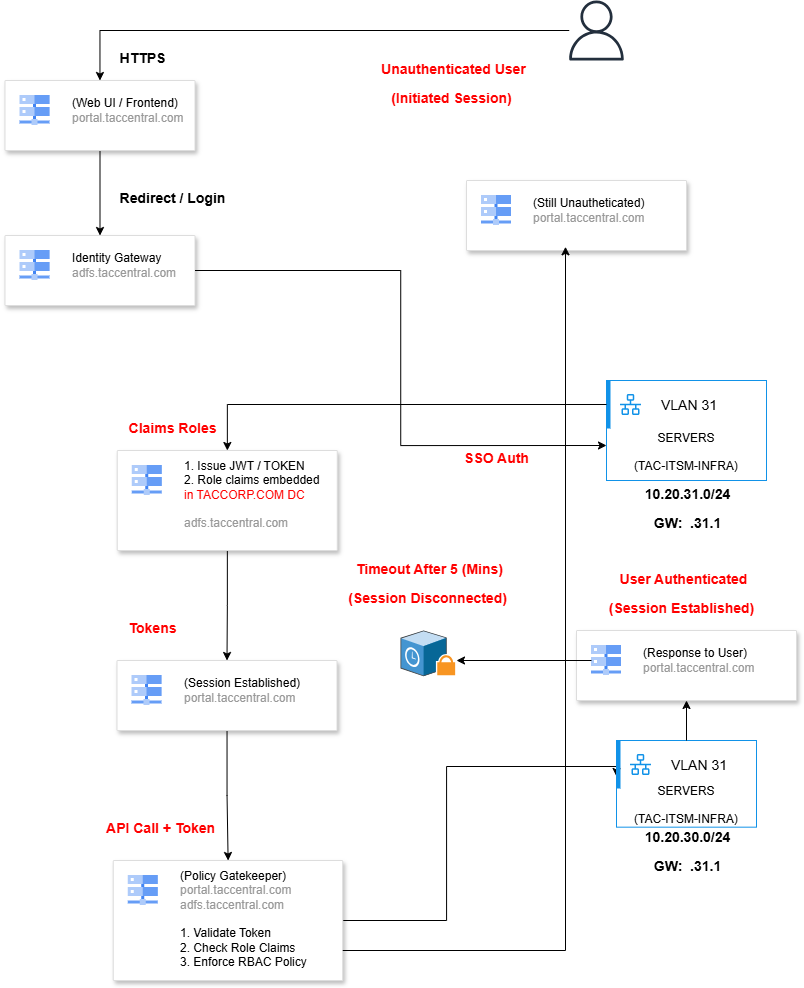

The diagram above was exported from draw.io. Its source (the exported page's mxGraphModel, read from the mxfile embedded in the PNG):
<mxGraphModel dx="1051" dy="1146" grid="1" gridSize="10" guides="1" tooltips="1" connect="1" arrows="1" fold="1" page="1" pageScale="1" pageWidth="827" pageHeight="1169" math="0" shadow="0">
  <root>
    <mxCell id="0" />
    <mxCell id="1" parent="0" />
    <mxCell id="O9KxV61MUfTcNZWqTas_-6" edge="1" parent="1" source="O9KxV61MUfTcNZWqTas_-1" style="edgeStyle=orthogonalEdgeStyle;rounded=0;orthogonalLoop=1;jettySize=auto;html=1;" target="O9KxV61MUfTcNZWqTas_-2">
      <mxGeometry relative="1" as="geometry" />
    </mxCell>
    <mxCell id="O9KxV61MUfTcNZWqTas_-1" parent="1" style="sketch=0;outlineConnect=0;fontColor=#232F3E;gradientColor=none;fillColor=#232F3D;strokeColor=none;dashed=0;verticalLabelPosition=bottom;verticalAlign=top;align=center;html=1;fontSize=12;fontStyle=0;aspect=fixed;pointerEvents=1;shape=mxgraph.aws4.user;" value="" vertex="1">
      <mxGeometry height="60" width="60" x="580" y="120" as="geometry" />
    </mxCell>
    <mxCell id="O9KxV61MUfTcNZWqTas_-12" edge="1" parent="1" source="O9KxV61MUfTcNZWqTas_-2" style="edgeStyle=orthogonalEdgeStyle;rounded=0;orthogonalLoop=1;jettySize=auto;html=1;entryX=0.5;entryY=0;entryDx=0;entryDy=0;" target="O9KxV61MUfTcNZWqTas_-10">
      <mxGeometry relative="1" as="geometry" />
    </mxCell>
    <mxCell id="O9KxV61MUfTcNZWqTas_-2" parent="1" style="fillColor=#ffffff;strokeColor=#dddddd;shadow=1;strokeWidth=1;rounded=1;absoluteArcSize=1;arcSize=2;" value="" vertex="1">
      <mxGeometry height="70" width="190" x="18.5" y="200" as="geometry" />
    </mxCell>
    <mxCell id="O9KxV61MUfTcNZWqTas_-3" parent="O9KxV61MUfTcNZWqTas_-2" style="editableCssRules=.*;html=1;fontColor=#999999;shape=image;verticalLabelPosition=middle;verticalAlign=middle;labelPosition=right;align=left;spacingLeft=20;part=1;points=[];imageAspect=0;image=data:image/svg+xml,(base64 omitted: 828 chars);" value="&lt;font style=&quot;color: light-dark(rgb(0, 0, 0), rgb(255, 0, 0));&quot;&gt;(Web UI / Frontend)&lt;/font&gt;&lt;div&gt;portal.taccentral.com&lt;/div&gt;" vertex="1">
      <mxGeometry height="30" relative="1" width="30" as="geometry">
        <mxPoint x="15" y="15" as="offset" />
      </mxGeometry>
    </mxCell>
    <mxCell id="O9KxV61MUfTcNZWqTas_-10" parent="1" style="fillColor=#ffffff;strokeColor=#dddddd;shadow=1;strokeWidth=1;rounded=1;absoluteArcSize=1;arcSize=2;" value="" vertex="1">
      <mxGeometry height="70" width="190" x="18.5" y="355" as="geometry" />
    </mxCell>
    <mxCell id="O9KxV61MUfTcNZWqTas_-11" parent="O9KxV61MUfTcNZWqTas_-10" style="editableCssRules=.*;html=1;fontColor=#999999;shape=image;verticalLabelPosition=middle;verticalAlign=middle;labelPosition=right;align=left;spacingLeft=20;part=1;points=[];imageAspect=0;image=data:image/svg+xml,(base64 omitted: 828 chars);" value="&lt;font style=&quot;&quot;&gt;&lt;font style=&quot;color: light-dark(rgb(0, 0, 0), rgb(255, 0, 0));&quot;&gt;Identity Gateway&lt;/font&gt;&lt;br&gt;&lt;/font&gt;adfs.taccentral.com" vertex="1">
      <mxGeometry height="30" relative="1" width="30" as="geometry">
        <mxPoint x="15" y="15" as="offset" />
      </mxGeometry>
    </mxCell>
    <mxCell id="O9KxV61MUfTcNZWqTas_-13" parent="1" style="text;strokeColor=none;fillColor=none;html=1;fontSize=24;fontStyle=1;verticalAlign=middle;align=center;" value="&lt;font style=&quot;color: light-dark(rgb(255, 0, 0), rgb(41, 83, 255));&quot;&gt;&lt;span style=&quot;font-size: 14px;&quot;&gt;&amp;nbsp;Unauthenticated User&lt;/span&gt;&lt;/font&gt;&lt;br&gt;&lt;div&gt;&lt;font style=&quot;color: light-dark(rgb(255, 0, 0), rgb(255, 0, 0));&quot;&gt;&lt;span style=&quot;font-size: 14px;&quot;&gt;(Initiated Session)&lt;/span&gt;&lt;/font&gt;&lt;/div&gt;" vertex="1">
      <mxGeometry height="60" width="170" x="380" y="170" as="geometry" />
    </mxCell>
    <mxCell id="O9KxV61MUfTcNZWqTas_-14" parent="1" style="text;strokeColor=none;fillColor=none;html=1;fontSize=24;fontStyle=1;verticalAlign=middle;align=center;" value="&lt;font style=&quot;color: light-dark(rgb(0, 0, 0), rgb(255, 0, 0));&quot;&gt;&lt;br&gt;&lt;/font&gt;&lt;div&gt;&lt;font style=&quot;color: light-dark(rgb(0, 0, 0), rgb(255, 0, 0));&quot;&gt;&lt;span style=&quot;font-size: 14px;&quot;&gt;HTTPS&lt;/span&gt;&lt;/font&gt;&lt;/div&gt;" vertex="1">
      <mxGeometry height="20" width="191" x="60" y="150" as="geometry" />
    </mxCell>
    <mxCell id="O9KxV61MUfTcNZWqTas_-15" parent="1" style="text;strokeColor=none;fillColor=none;html=1;fontSize=24;fontStyle=1;verticalAlign=middle;align=center;" value="&lt;font style=&quot;color: light-dark(rgb(0, 0, 0), rgb(255, 0, 0));&quot;&gt;&lt;br&gt;&lt;/font&gt;&lt;div&gt;&lt;font style=&quot;color: light-dark(rgb(0, 0, 0), rgb(255, 0, 0));&quot;&gt;&lt;span style=&quot;font-size: 14px;&quot;&gt;Redirect / Login&lt;/span&gt;&lt;/font&gt;&lt;/div&gt;" vertex="1">
      <mxGeometry height="20" width="191" x="90" y="290" as="geometry" />
    </mxCell>
    <mxCell id="O9KxV61MUfTcNZWqTas_-43" connectable="0" parent="1" style="group" value="" vertex="1">
      <mxGeometry height="240" width="160" x="620" y="500" as="geometry" />
    </mxCell>
    <mxCell id="O9KxV61MUfTcNZWqTas_-25" parent="O9KxV61MUfTcNZWqTas_-43" style="container=1;collapsible=0;expand=0;recursiveResize=0;html=1;whiteSpace=wrap;strokeColor=#1192E8;fillColor=none;strokeWidth=1" value="&lt;div&gt;&lt;br&gt;&lt;/div&gt;&lt;div&gt;&lt;br&gt;&lt;/div&gt;&lt;div&gt;&lt;br&gt;&lt;/div&gt;SERVERS&lt;div&gt;&lt;br&gt;&lt;div&gt;(TAC-ITSM-INFRA)&lt;/div&gt;&lt;/div&gt;" vertex="1">
      <mxGeometry height="100" width="160" as="geometry" />
    </mxCell>
    <mxCell id="O9KxV61MUfTcNZWqTas_-26" parent="O9KxV61MUfTcNZWqTas_-25" style="shape=rect;fillColor=none;aspect=fixed;resizable=0;labelPosition=right;verticalLabelPosition=middle;align=left;verticalAlign=middle;strokeColor=none;part=1;spacingLeft=5;fontSize=14;" value="VLAN 31" vertex="1">
      <mxGeometry height="48" relative="1" width="48" as="geometry" />
    </mxCell>
    <mxCell id="O9KxV61MUfTcNZWqTas_-27" parent="O9KxV61MUfTcNZWqTas_-26" style="fillColor=#1192E8;shape=mxgraph.ibm_cloud.vlan;strokeColor=none;dashed=0;outlineConnect=0;html=1;labelPosition=center;verticalLabelPosition=bottom;verticalAlign=top;part=1;movable=0;resizable=0;rotatable=0;" value="" vertex="1">
      <mxGeometry height="24" relative="1" width="24" as="geometry">
        <mxPoint x="12" y="12" as="offset" />
      </mxGeometry>
    </mxCell>
    <mxCell id="O9KxV61MUfTcNZWqTas_-28" parent="O9KxV61MUfTcNZWqTas_-25" style="shape=rect;fillColor=#1192E8;aspect=fixed;resizable=0;labelPosition=right;verticalLabelPosition=middle;align=left;verticalAlign=middle;strokeColor=none;part=1;spacingLeft=5;fontSize=14;" value="" vertex="1">
      <mxGeometry height="48" relative="1" width="4" as="geometry" />
    </mxCell>
    <mxCell id="O9KxV61MUfTcNZWqTas_-40" parent="O9KxV61MUfTcNZWqTas_-43" style="text;strokeColor=none;fillColor=none;html=1;fontSize=24;fontStyle=1;verticalAlign=middle;align=center;" value="&lt;font style=&quot;font-size: 14px; color: light-dark(rgb(0, 0, 0), rgb(255, 0, 0));&quot;&gt;10.20.31.0/24&lt;/font&gt;&lt;div&gt;&lt;font style=&quot;font-size: 14px; color: light-dark(rgb(0, 0, 0), rgb(255, 0, 0));&quot;&gt;GW:&amp;nbsp; .31.1&lt;/font&gt;&lt;/div&gt;" vertex="1">
      <mxGeometry height="50" width="140" x="10.829999999999927" y="100" as="geometry" />
    </mxCell>
    <mxCell id="oOmU98uBD0wlyi6tH65b-3" parent="O9KxV61MUfTcNZWqTas_-43" style="text;strokeColor=none;fillColor=none;html=1;fontSize=24;fontStyle=1;verticalAlign=middle;align=center;" value="&lt;font style=&quot;color: light-dark(rgb(255, 0, 0), rgb(41, 83, 255));&quot;&gt;&lt;span style=&quot;font-size: 14px;&quot;&gt;&amp;nbsp;User Authenticated&lt;/span&gt;&lt;/font&gt;&lt;br&gt;&lt;div&gt;&lt;font style=&quot;color: light-dark(rgb(255, 0, 0), rgb(255, 0, 0));&quot;&gt;&lt;span style=&quot;font-size: 14px;&quot;&gt;(Session Established)&lt;/span&gt;&lt;/font&gt;&lt;/div&gt;" vertex="1">
      <mxGeometry height="60" width="170" x="-10" y="180" as="geometry" />
    </mxCell>
    <mxCell id="O9KxV61MUfTcNZWqTas_-44" edge="1" parent="1" source="O9KxV61MUfTcNZWqTas_-10" style="edgeStyle=orthogonalEdgeStyle;rounded=0;orthogonalLoop=1;jettySize=auto;html=1;entryX=0;entryY=0.65;entryDx=0;entryDy=0;entryPerimeter=0;" target="O9KxV61MUfTcNZWqTas_-25">
      <mxGeometry relative="1" as="geometry" />
    </mxCell>
    <mxCell id="O9KxV61MUfTcNZWqTas_-45" parent="1" style="text;strokeColor=none;fillColor=none;html=1;fontSize=24;fontStyle=1;verticalAlign=middle;align=center;" value="&lt;font style=&quot;color: light-dark(rgb(255, 0, 0), rgb(255, 0, 0));&quot;&gt;&lt;br&gt;&lt;/font&gt;&lt;div&gt;&lt;font style=&quot;color: light-dark(rgb(255, 0, 0), rgb(255, 0, 0));&quot;&gt;&lt;span style=&quot;font-size: 14px;&quot;&gt;SSO Auth&lt;/span&gt;&lt;/font&gt;&lt;/div&gt;" vertex="1">
      <mxGeometry height="20" width="191" x="414" y="550" as="geometry" />
    </mxCell>
    <mxCell id="oOmU98uBD0wlyi6tH65b-5" edge="1" parent="1" source="O9KxV61MUfTcNZWqTas_-46" style="edgeStyle=orthogonalEdgeStyle;rounded=0;orthogonalLoop=1;jettySize=auto;html=1;entryX=0.5;entryY=0;entryDx=0;entryDy=0;" target="O9KxV61MUfTcNZWqTas_-53">
      <mxGeometry relative="1" as="geometry" />
    </mxCell>
    <mxCell id="O9KxV61MUfTcNZWqTas_-46" parent="1" style="fillColor=#ffffff;strokeColor=#dddddd;shadow=1;strokeWidth=1;rounded=1;absoluteArcSize=1;arcSize=2;" value="" vertex="1">
      <mxGeometry height="100" width="220" x="130.75" y="570" as="geometry" />
    </mxCell>
    <mxCell id="O9KxV61MUfTcNZWqTas_-47" parent="O9KxV61MUfTcNZWqTas_-46" style="editableCssRules=.*;html=1;fontColor=#999999;shape=image;verticalLabelPosition=middle;verticalAlign=middle;labelPosition=right;align=left;spacingLeft=20;part=1;points=[];imageAspect=0;image=data:image/svg+xml,(base64 omitted: 828 chars);" value="&lt;div&gt;&lt;font style=&quot;&quot;&gt;&lt;font style=&quot;color: light-dark(rgb(0, 0, 0), rgb(255, 0, 0));&quot;&gt;&lt;br&gt;&lt;/font&gt;&lt;/font&gt;&lt;/div&gt;&lt;font style=&quot;&quot;&gt;&lt;font style=&quot;color: light-dark(rgb(0, 0, 0), rgb(255, 0, 0));&quot;&gt;&lt;div&gt;&lt;font style=&quot;&quot;&gt;&lt;font style=&quot;color: light-dark(rgb(0, 0, 0), rgb(255, 0, 0));&quot;&gt;&lt;br&gt;&lt;/font&gt;&lt;/font&gt;&lt;/div&gt;&lt;div&gt;&lt;span style=&quot;color: light-dark(rgb(0, 0, 0), rgb(255, 0, 0)); background-color: transparent;&quot;&gt;1. Issue JWT / TOKEN&lt;/span&gt;&lt;/div&gt;&lt;/font&gt;&lt;/font&gt;&lt;div&gt;&lt;font style=&quot;color: light-dark(rgb(0, 0, 0), rgb(255, 0, 0));&quot;&gt;2. Role claims embedded&lt;/font&gt;&lt;/div&gt;&lt;div&gt;&lt;font color=&quot;#ff0000&quot;&gt;in TACCORP.COM DC&lt;/font&gt;&lt;/div&gt;&lt;div&gt;&lt;br&gt;&lt;/div&gt;&lt;div&gt;adfs.taccentral.com&lt;/div&gt;" vertex="1">
      <mxGeometry height="30" relative="1" width="30" as="geometry">
        <mxPoint x="15" y="15" as="offset" />
      </mxGeometry>
    </mxCell>
    <mxCell id="O9KxV61MUfTcNZWqTas_-49" edge="1" parent="1" source="O9KxV61MUfTcNZWqTas_-26" style="edgeStyle=orthogonalEdgeStyle;rounded=0;orthogonalLoop=1;jettySize=auto;html=1;exitX=0;exitY=0.5;exitDx=0;exitDy=0;" target="O9KxV61MUfTcNZWqTas_-46">
      <mxGeometry relative="1" as="geometry" />
    </mxCell>
    <mxCell id="O9KxV61MUfTcNZWqTas_-50" parent="1" style="text;strokeColor=none;fillColor=none;html=1;fontSize=24;fontStyle=1;verticalAlign=middle;align=center;" value="&lt;font style=&quot;color: light-dark(rgb(255, 0, 0), rgb(255, 0, 0));&quot;&gt;&lt;br&gt;&lt;/font&gt;&lt;div&gt;&lt;font style=&quot;color: light-dark(rgb(255, 0, 0), rgb(255, 0, 0));&quot;&gt;&lt;span style=&quot;font-size: 14px;&quot;&gt;Claims Roles&lt;/span&gt;&lt;/font&gt;&lt;/div&gt;" vertex="1">
      <mxGeometry height="20" width="191" x="90" y="520" as="geometry" />
    </mxCell>
    <mxCell id="O9KxV61MUfTcNZWqTas_-60" edge="1" parent="1" source="O9KxV61MUfTcNZWqTas_-53" style="edgeStyle=orthogonalEdgeStyle;rounded=0;orthogonalLoop=1;jettySize=auto;html=1;" target="O9KxV61MUfTcNZWqTas_-58">
      <mxGeometry relative="1" as="geometry" />
    </mxCell>
    <mxCell id="O9KxV61MUfTcNZWqTas_-53" parent="1" style="fillColor=#ffffff;strokeColor=#dddddd;shadow=1;strokeWidth=1;rounded=1;absoluteArcSize=1;arcSize=2;" value="" vertex="1">
      <mxGeometry height="70" width="220" x="130.5" y="780" as="geometry" />
    </mxCell>
    <mxCell id="O9KxV61MUfTcNZWqTas_-54" parent="O9KxV61MUfTcNZWqTas_-53" style="editableCssRules=.*;html=1;fontColor=#999999;shape=image;verticalLabelPosition=middle;verticalAlign=middle;labelPosition=right;align=left;spacingLeft=20;part=1;points=[];imageAspect=0;image=data:image/svg+xml,(base64 omitted: 828 chars);" value="&lt;font style=&quot;color: light-dark(rgb(0, 0, 0), rgb(255, 0, 0));&quot;&gt;(Session Established)&lt;/font&gt;&lt;div&gt;portal.taccentral.com&lt;/div&gt;" vertex="1">
      <mxGeometry height="30" relative="1" width="30" as="geometry">
        <mxPoint x="15" y="15" as="offset" />
      </mxGeometry>
    </mxCell>
    <mxCell id="O9KxV61MUfTcNZWqTas_-57" parent="1" style="text;strokeColor=none;fillColor=none;html=1;fontSize=24;fontStyle=1;verticalAlign=middle;align=center;" value="&lt;font style=&quot;color: light-dark(rgb(255, 0, 0), rgb(255, 0, 0));&quot;&gt;&lt;br&gt;&lt;/font&gt;&lt;div&gt;&lt;font style=&quot;color: light-dark(rgb(255, 0, 0), rgb(255, 0, 0));&quot;&gt;&lt;span style=&quot;font-size: 14px;&quot;&gt;Tokens&lt;/span&gt;&lt;/font&gt;&lt;/div&gt;" vertex="1">
      <mxGeometry height="20" width="191" x="70" y="720" as="geometry" />
    </mxCell>
    <mxCell id="O9KxV61MUfTcNZWqTas_-78" edge="1" parent="1" source="O9KxV61MUfTcNZWqTas_-58" style="edgeStyle=orthogonalEdgeStyle;rounded=0;orthogonalLoop=1;jettySize=auto;html=1;entryX=0;entryY=0.75;entryDx=0;entryDy=0;" target="O9KxV61MUfTcNZWqTas_-67">
      <mxGeometry relative="1" as="geometry">
        <Array as="points">
          <mxPoint x="460" y="1040" />
          <mxPoint x="460" y="886" />
        </Array>
      </mxGeometry>
    </mxCell>
    <mxCell id="O9KxV61MUfTcNZWqTas_-58" parent="1" style="fillColor=#ffffff;strokeColor=#dddddd;shadow=1;strokeWidth=1;rounded=1;absoluteArcSize=1;arcSize=2;" value="" vertex="1">
      <mxGeometry height="120" width="229.5" x="126.75" y="980" as="geometry" />
    </mxCell>
    <mxCell id="O9KxV61MUfTcNZWqTas_-59" parent="O9KxV61MUfTcNZWqTas_-58" style="editableCssRules=.*;html=1;fontColor=#999999;shape=image;verticalLabelPosition=middle;verticalAlign=middle;labelPosition=right;align=left;spacingLeft=20;part=1;points=[];imageAspect=0;image=data:image/svg+xml,(base64 omitted: 828 chars);" value="&lt;div&gt;&lt;font style=&quot;color: light-dark(rgb(237, 237, 237), rgb(255, 0, 0));&quot;&gt;&lt;br&gt;&lt;/font&gt;&lt;/div&gt;&lt;font style=&quot;&quot;&gt;&lt;div style=&quot;color: light-dark(rgb(237, 237, 237), rgb(255, 0, 0));&quot;&gt;&lt;font style=&quot;&quot;&gt;&lt;br&gt;&lt;/font&gt;&lt;/div&gt;&lt;div style=&quot;color: light-dark(rgb(237, 237, 237), rgb(255, 0, 0));&quot;&gt;&lt;font style=&quot;&quot;&gt;&lt;br&gt;&lt;/font&gt;&lt;/div&gt;&lt;div style=&quot;color: light-dark(rgb(237, 237, 237), rgb(255, 0, 0));&quot;&gt;&lt;font style=&quot;&quot;&gt;&lt;br&gt;&lt;/font&gt;&lt;/div&gt;&lt;font style=&quot;color: light-dark(rgb(0, 0, 0), rgb(255, 0, 0));&quot;&gt;(Policy Gatekeeper)&lt;/font&gt;&lt;/font&gt;&lt;div&gt;portal.taccentral.com&lt;/div&gt;&lt;div&gt;adfs.taccentral.com&lt;/div&gt;&lt;div&gt;&lt;br&gt;&lt;/div&gt;&lt;div&gt;&lt;font style=&quot;background-color: light-dark(#ffffff, var(--ge-dark-color, #121212)); color: light-dark(rgb(0, 0, 0), rgb(255, 0, 0));&quot;&gt;1. Validate Token&lt;/font&gt;&lt;/div&gt;&lt;div&gt;&lt;font style=&quot;background-color: light-dark(#ffffff, var(--ge-dark-color, #121212)); color: light-dark(rgb(0, 0, 0), rgb(255, 0, 0));&quot;&gt;2. Check Role Claims&lt;/font&gt;&lt;/div&gt;&lt;div&gt;&lt;font style=&quot;&quot;&gt;&lt;span style=&quot;background-color: light-dark(#ffffff, var(--ge-dark-color, #121212));&quot;&gt;&lt;font style=&quot;color: light-dark(rgb(0, 0, 0), rgb(255, 0, 0));&quot;&gt;3. Enforce RBAC Policy&lt;/font&gt;&lt;/span&gt;&lt;font style=&quot;color: light-dark(rgb(0, 0, 0), rgb(255, 0, 0));&quot;&gt;&amp;nbsp;&lt;/font&gt;&lt;/font&gt;&lt;/div&gt;" vertex="1">
      <mxGeometry height="30" relative="1" width="30" as="geometry">
        <mxPoint x="15" y="15" as="offset" />
      </mxGeometry>
    </mxCell>
    <mxCell id="O9KxV61MUfTcNZWqTas_-62" parent="1" style="text;strokeColor=none;fillColor=none;html=1;fontSize=24;fontStyle=1;verticalAlign=middle;align=center;" value="&lt;font style=&quot;color: light-dark(rgb(255, 0, 0), rgb(255, 0, 0));&quot;&gt;&lt;br&gt;&lt;/font&gt;&lt;div&gt;&lt;font style=&quot;color: light-dark(rgb(255, 0, 0), rgb(255, 0, 0));&quot;&gt;&lt;span style=&quot;font-size: 14px;&quot;&gt;API Call + Token&amp;nbsp;&lt;/span&gt;&lt;/font&gt;&lt;/div&gt;" vertex="1">
      <mxGeometry height="20" width="191" x="80" y="920" as="geometry" />
    </mxCell>
    <mxCell id="O9KxV61MUfTcNZWqTas_-65" connectable="0" parent="1" style="group" value="" vertex="1">
      <mxGeometry height="130" width="140" x="630" y="860" as="geometry" />
    </mxCell>
    <mxCell id="O9KxV61MUfTcNZWqTas_-66" parent="O9KxV61MUfTcNZWqTas_-65" style="container=1;collapsible=0;expand=0;recursiveResize=0;html=1;whiteSpace=wrap;strokeColor=#1192E8;fillColor=none;strokeWidth=1" value="&lt;div&gt;&lt;br&gt;&lt;/div&gt;&lt;div&gt;&lt;br&gt;&lt;/div&gt;&lt;div&gt;&lt;br&gt;&lt;/div&gt;SERVERS&lt;div&gt;&lt;br&gt;&lt;div&gt;(TAC-ITSM-INFRA)&lt;/div&gt;&lt;/div&gt;" vertex="1">
      <mxGeometry height="86.66666666666667" width="140" as="geometry" />
    </mxCell>
    <mxCell id="O9KxV61MUfTcNZWqTas_-67" parent="O9KxV61MUfTcNZWqTas_-66" style="shape=rect;fillColor=none;aspect=fixed;resizable=0;labelPosition=right;verticalLabelPosition=middle;align=left;verticalAlign=middle;strokeColor=none;part=1;spacingLeft=5;fontSize=14;" value="VLAN 31" vertex="1">
      <mxGeometry height="48" relative="1" width="48" as="geometry" />
    </mxCell>
    <mxCell id="O9KxV61MUfTcNZWqTas_-68" parent="O9KxV61MUfTcNZWqTas_-67" style="fillColor=#1192E8;shape=mxgraph.ibm_cloud.vlan;strokeColor=none;dashed=0;outlineConnect=0;html=1;labelPosition=center;verticalLabelPosition=bottom;verticalAlign=top;part=1;movable=0;resizable=0;rotatable=0;" value="" vertex="1">
      <mxGeometry height="24" relative="1" width="24" as="geometry">
        <mxPoint x="12" y="12" as="offset" />
      </mxGeometry>
    </mxCell>
    <mxCell id="O9KxV61MUfTcNZWqTas_-69" parent="O9KxV61MUfTcNZWqTas_-66" style="shape=rect;fillColor=#1192E8;aspect=fixed;resizable=0;labelPosition=right;verticalLabelPosition=middle;align=left;verticalAlign=middle;strokeColor=none;part=1;spacingLeft=5;fontSize=14;" value="" vertex="1">
      <mxGeometry height="48" relative="1" width="4" as="geometry" />
    </mxCell>
    <mxCell id="O9KxV61MUfTcNZWqTas_-70" parent="O9KxV61MUfTcNZWqTas_-65" style="text;strokeColor=none;fillColor=none;html=1;fontSize=24;fontStyle=1;verticalAlign=middle;align=center;" value="&lt;font style=&quot;font-size: 14px; color: light-dark(rgb(0, 0, 0), rgb(255, 0, 0));&quot;&gt;10.20.30.0/24&lt;/font&gt;&lt;div&gt;&lt;font style=&quot;font-size: 14px; color: light-dark(rgb(0, 0, 0), rgb(255, 0, 0));&quot;&gt;GW:&amp;nbsp; .31.1&lt;/font&gt;&lt;/div&gt;" vertex="1">
      <mxGeometry height="43.333333333333336" width="122.5" x="9.476249999999936" y="86.66666666666667" as="geometry" />
    </mxCell>
    <mxCell id="O9KxV61MUfTcNZWqTas_-79" parent="1" style="fillColor=#ffffff;strokeColor=#dddddd;shadow=1;strokeWidth=1;rounded=1;absoluteArcSize=1;arcSize=2;" value="" vertex="1">
      <mxGeometry height="70" width="220" x="590" y="750" as="geometry" />
    </mxCell>
    <mxCell id="O9KxV61MUfTcNZWqTas_-80" parent="O9KxV61MUfTcNZWqTas_-79" style="editableCssRules=.*;html=1;fontColor=#999999;shape=image;verticalLabelPosition=middle;verticalAlign=middle;labelPosition=right;align=left;spacingLeft=20;part=1;points=[];imageAspect=0;image=data:image/svg+xml,(base64 omitted: 828 chars);" value="&lt;font style=&quot;color: light-dark(rgb(0, 0, 0), rgb(255, 0, 0));&quot;&gt;(Response to User)&lt;/font&gt;&lt;div&gt;portal.taccentral.com&lt;/div&gt;" vertex="1">
      <mxGeometry height="30" relative="1" width="30" as="geometry">
        <mxPoint x="15" y="15" as="offset" />
      </mxGeometry>
    </mxCell>
    <mxCell id="O9KxV61MUfTcNZWqTas_-81" edge="1" parent="1" source="O9KxV61MUfTcNZWqTas_-66" style="edgeStyle=orthogonalEdgeStyle;rounded=0;orthogonalLoop=1;jettySize=auto;html=1;entryX=0.5;entryY=1;entryDx=0;entryDy=0;" target="O9KxV61MUfTcNZWqTas_-79">
      <mxGeometry relative="1" as="geometry" />
    </mxCell>
    <mxCell id="O9KxV61MUfTcNZWqTas_-82" parent="1" style="fillColor=#ffffff;strokeColor=#dddddd;shadow=1;strokeWidth=1;rounded=1;absoluteArcSize=1;arcSize=2;" value="" vertex="1">
      <mxGeometry height="70" width="220" x="480" y="300" as="geometry" />
    </mxCell>
    <mxCell id="O9KxV61MUfTcNZWqTas_-83" parent="O9KxV61MUfTcNZWqTas_-82" style="editableCssRules=.*;html=1;fontColor=#999999;shape=image;verticalLabelPosition=middle;verticalAlign=middle;labelPosition=right;align=left;spacingLeft=20;part=1;points=[];imageAspect=0;image=data:image/svg+xml,(base64 omitted: 828 chars);" value="&lt;font style=&quot;color: light-dark(rgb(0, 0, 0), rgb(255, 0, 0));&quot;&gt;(Still Unautheticated)&lt;/font&gt;&lt;div&gt;portal.taccentral.com&lt;/div&gt;" vertex="1">
      <mxGeometry height="30" relative="1" width="30" as="geometry">
        <mxPoint x="15" y="15" as="offset" />
      </mxGeometry>
    </mxCell>
    <mxCell id="O9KxV61MUfTcNZWqTas_-84" edge="1" parent="1" source="O9KxV61MUfTcNZWqTas_-58" style="edgeStyle=orthogonalEdgeStyle;rounded=0;orthogonalLoop=1;jettySize=auto;html=1;entryX=0.45;entryY=0.947;entryDx=0;entryDy=0;entryPerimeter=0;" target="O9KxV61MUfTcNZWqTas_-82">
      <mxGeometry relative="1" as="geometry">
        <Array as="points">
          <mxPoint x="579" y="1070" />
        </Array>
      </mxGeometry>
    </mxCell>
    <mxCell id="oOmU98uBD0wlyi6tH65b-6" parent="1" style="shadow=0;dashed=0;html=1;labelPosition=center;verticalLabelPosition=bottom;verticalAlign=top;align=center;outlineConnect=0;shape=mxgraph.veeam.3d.failover_protective_snapshot_locked;" value="" vertex="1">
      <mxGeometry height="46" width="56" x="414" y="750" as="geometry" />
    </mxCell>
    <mxCell id="oOmU98uBD0wlyi6tH65b-7" edge="1" parent="1" source="O9KxV61MUfTcNZWqTas_-80" style="edgeStyle=orthogonalEdgeStyle;rounded=0;orthogonalLoop=1;jettySize=auto;html=1;">
      <mxGeometry relative="1" as="geometry">
        <mxPoint x="470" y="780" as="targetPoint" />
      </mxGeometry>
    </mxCell>
    <mxCell id="oOmU98uBD0wlyi6tH65b-8" parent="1" style="text;strokeColor=none;fillColor=none;html=1;fontSize=24;fontStyle=1;verticalAlign=middle;align=center;" value="&lt;font style=&quot;color: light-dark(rgb(255, 0, 0), rgb(41, 83, 255));&quot;&gt;&lt;span style=&quot;font-size: 14px;&quot;&gt;&amp;nbsp;Timeout After 5 (Mins)&lt;/span&gt;&lt;/font&gt;&lt;br&gt;&lt;div&gt;&lt;font style=&quot;color: light-dark(rgb(255, 0, 0), rgb(255, 0, 0));&quot;&gt;&lt;span style=&quot;font-size: 14px;&quot;&gt;(Session Disconnected)&lt;/span&gt;&lt;/font&gt;&lt;/div&gt;" vertex="1">
      <mxGeometry height="60" width="170" x="356.25" y="670" as="geometry" />
    </mxCell>
  </root>
</mxGraphModel>